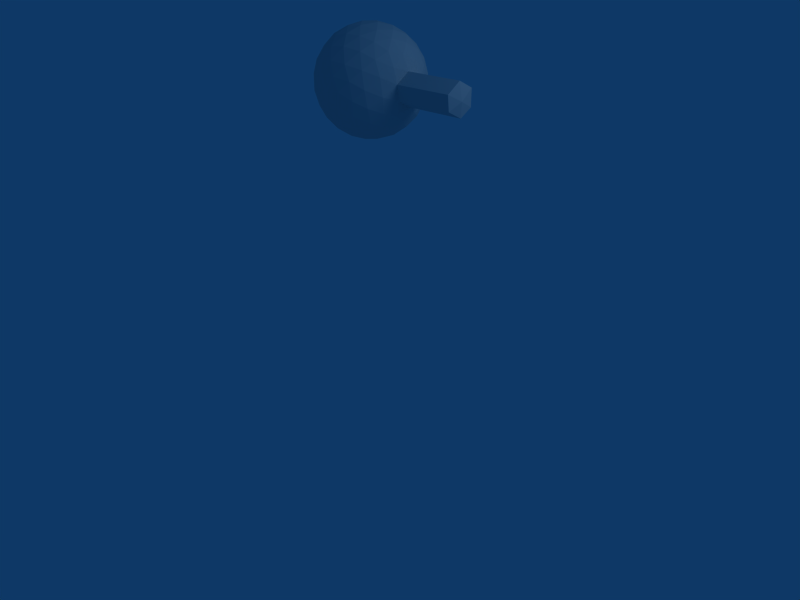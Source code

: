# Source: weapon-head.blend  (saved by Blender 2.49.2; exported with 4.5.12 LTS)
import bpy
from mathutils import Matrix  # noqa: F401  (used for matrix-valued properties, if any)

bpy.ops.wm.read_factory_settings(use_empty=True)
scene = bpy.context.scene
scene.name = 'Scene'

# ---- collections
col_collection_1 = bpy.data.collections.new('Collection 1'); scene.collection.children.link(col_collection_1)

# ---- materials (node trees are filled in below, after node groups)
mat_material = bpy.data.materials.new('Material')
mat_material.alpha_threshold = 0.0
mat_material.roughness = 0.5
mat_material.line_color = (0.0, 0.0, 0.0, 1.0)

# ---- material node trees

# ---- world
world_world = bpy.data.worlds.new('World'); scene.world = world_world
world_world.color = (0.05656, 0.2208, 0.4)
world_world.use_sun_shadow = False
world_world.sun_shadow_jitter_overblur = 0.0
world_world.cycles.sampling_method = 'MANUAL'
world_world.cycles.sample_map_resolution = 256

# ---- cameras
cam_camera = bpy.data.cameras.new('Camera')
cam_camera.passepartout_alpha = 0.2
cam_camera.clip_end = 100.0
cam_camera.lens = 35.0
cam_camera.ortho_scale = 7.314
cam_camera.show_passepartout = False
cam_camera.show_safe_areas = True
cam_camera.dof.focus_distance = 0.0
cam_camera.dof.aperture_fstop = 128.0

# ---- lights
light_spot = bpy.data.lights.new('Spot', 'POINT')
light_spot.transmission_factor = 0.0
light_spot.cutoff_distance = 30.0
light_spot.energy = 100.0
light_spot.shadow_buffer_clip_start = 1.001
light_spot.shadow_soft_size = 1.0
light_spot.shadow_maximum_resolution = 0.006
light_spot.use_absolute_resolution = True
light_spot.cycles.use_multiple_importance_sampling = False

# ---- meshes
me_cube = bpy.data.meshes.new('Cube')
me_cube.from_pydata([(-1.132, 0.8057, 1.052), (-1.165, 0.5879, -0.4387), (-0.03021, 0.4591, 0.7066), (0.4689, 0.8539, 1.511), (-0.3574, 1.227, 0.863), (-1.367, 1.062, -0.3421), (0.4155, 0.5015, -0.9002), (1.425, 0.6658, 0.3049), (1.223, 1.14, 0.4015), (0.0883, 1.269, -0.7438), (-0.4108, 0.8742, -1.548), (1.19, 0.9223, -1.089), (-1.355, 0.6675, 0.3635), (-0.6882, 0.5918, 1.037), (-0.7076, 0.4638, 0.1607), (-1.474, 0.9462, 0.4203), (-1.494, 0.8182, -0.4557), (-0.3949, 0.8238, 1.51), (0.2528, 0.6201, 1.307), (-0.8806, 1.043, 1.129), (0.06042, 1.071, 1.399), (-1.019, 1.194, 0.3095), (-1.05, 0.9865, -1.108), (-0.9313, 0.7077, -1.165), (-0.4456, 0.4886, -0.7837), (0.2214, 0.4129, -0.1105), (0.8149, 0.5095, 0.5978), (1.108, 0.7415, 1.071), (0.9894, 1.02, 1.128), (0.5037, 1.239, 0.7466), (-0.1633, 1.315, 0.07334), (-0.7568, 1.218, -0.635), (-0.002334, 0.6569, -1.436), (1.077, 0.5344, -0.3467), (1.552, 0.9098, 0.4185), (0.7657, 1.264, -0.1979), (-0.1947, 1.108, -1.344), (0.4529, 0.9042, -1.547), (0.9387, 0.6852, -1.166), (1.532, 0.7818, -0.4575), (1.413, 1.061, -0.4007), (0.7463, 1.136, -1.074), (-1.311, 0.6183, -0.03836), (-1.294, 0.7315, 0.7363), (-0.9473, 0.6922, 1.086), (-0.3746, 0.5121, 0.9069), (-0.9745, 0.5125, -0.1438), (-0.3847, 0.4455, 0.4516), (-1.478, 1.01, 0.04141), (-1.356, 0.8765, 0.7658), (-1.383, 0.6967, -0.4642), (-1.488, 0.9432, -0.4139), (-0.7948, 0.8128, 1.332), (0.03734, 0.8378, 1.571), (0.374, 0.7319, 1.465), (0.1145, 0.5268, 1.047), (-1.047, 0.9267, 1.134), (-0.6446, 1.145, 1.036), (-0.1555, 1.16, 1.176), (0.274, 0.9664, 1.513), (-1.241, 1.138, -0.01619), (-0.7165, 1.224, 0.6102), (-1.258, 1.031, -0.7529), (-0.7606, 0.9329, -1.38), (-1.091, 0.6393, -0.8327), (-0.6988, 0.788, -1.409), (-0.8383, 0.5254, -0.6347), (-0.0168, 0.4804, -0.8746), (0.3299, 0.4411, -0.5246), (0.09822, 0.4191, 0.3106), (1.163, 0.5767, 0.4699), (0.4067, 0.4693, 0.6788), (1.316, 0.6973, 0.7157), (0.8187, 0.7951, 1.343), (0.7569, 0.94, 1.372), (1.149, 1.089, 0.7955), (0.07489, 1.248, 0.8374), (0.8964, 1.203, 0.5975), (-0.2718, 1.287, 0.4874), (-0.04013, 1.309, -0.3478), (-1.105, 1.151, -0.5071), (-0.3487, 1.259, -0.7159), (-0.2159, 0.7616, -1.55), (0.2136, 0.5679, -1.214), (1.299, 0.5897, -0.02099), (0.7746, 0.5042, -0.6474), (1.546, 0.7848, 0.3767), (1.441, 1.031, 0.427), (0.4428, 1.282, -0.4888), (1.033, 1.216, 0.1066), (-0.3159, 0.9961, -1.503), (-0.05644, 1.201, -1.084), (0.02075, 0.8902, -1.608), (0.8529, 0.9152, -1.369), (0.7027, 0.5826, -1.073), (1.105, 0.8013, -1.171), (1.536, 0.7182, -0.0786), (1.414, 0.8516, -0.803), (1.369, 1.11, 0.001182), (1.352, 0.9965, -0.7734), (0.4327, 1.216, -0.9441), (1.005, 1.036, -1.123), (-1.086, 0.5503, 0.2766), (-1.076, 0.6176, 0.7371), (-0.7353, 0.5105, 0.6305), (-1.499, 0.7366, -0.0475), (-1.489, 0.8039, 0.413), (-1.562, 0.8832, -0.01763), (-0.2304, 0.5926, 1.233), (-0.5709, 0.6997, 1.34), (-0.0762, 0.7146, 1.482), (-0.1773, 0.9518, 1.53), (-0.672, 0.9369, 1.388), (-0.4327, 1.067, 1.33), (-1.0, 1.131, 0.757), (-1.239, 1.001, 0.8153), (-1.312, 1.081, 0.3846), (-1.276, 0.7578, -0.8509), (-1.339, 0.9043, -0.821), (-1.043, 0.8462, -1.194), (-0.2571, 0.4164, 0.02735), (-0.6078, 0.4562, -0.3266), (-0.1194, 0.4295, -0.4692), (0.7141, 0.6714, 1.251), (0.5598, 0.5494, 1.002), (1.01, 0.6133, 0.8781), (0.2951, 1.17, 1.129), (0.5504, 1.055, 1.329), (0.7835, 1.144, 0.9862), (-0.935, 1.224, -0.1702), (-0.623, 1.274, 0.2022), (-0.4852, 1.288, -0.2943), (-0.4924, 0.6729, -1.366), (-0.7254, 0.5845, -1.023), (-0.237, 0.5578, -1.166), (0.6811, 0.4536, -0.2394), (0.5433, 0.4405, 0.2571), (0.9931, 0.5044, 0.133), (1.397, 0.8237, 0.7839), (1.101, 0.8818, 1.157), (1.334, 0.9703, 0.8137), (0.6659, 1.272, 0.2894), (0.1775, 1.299, 0.432), (0.3152, 1.312, -0.06453), (-0.5017, 1.179, -1.039), (-0.9515, 1.115, -0.9153), (-0.656, 1.057, -1.288), (0.4908, 0.6611, -1.367), (0.2354, 0.7763, -1.567), (0.7301, 0.7911, -1.425), (1.37, 0.6475, -0.4218), (1.058, 0.5967, -0.7942), (1.298, 0.7268, -0.8525), (1.557, 0.9914, 0.01032), (1.62, 0.8448, -0.01955), (1.547, 0.9241, -0.4502), (0.7934, 1.218, -0.6677), (1.144, 1.178, -0.3137), (1.134, 1.11, -0.7743), (0.1343, 1.013, -1.519), (0.2885, 1.135, -1.27), (0.629, 1.028, -1.377), (1.546, 0.7848, 0.3767), (1.62, 0.8448, -0.01955), (1.557, 0.9914, 0.01032), (1.547, 0.9241, -0.4502), (1.552, 0.9098, 0.4185), (3.371, 0.7848, 0.3767), (3.376, 0.9098, 0.4185), (3.382, 0.9914, 0.01032), (3.445, 0.8448, -0.01955), (3.372, 0.9241, -0.4502), (3.371, 0.7848, 0.3767), (3.361, 0.7182, -0.0786), (3.445, 0.8448, -0.01955), (3.372, 0.9241, -0.4502), (3.357, 0.7818, -0.4575)], [], [(102, 46, 14), (46, 102, 42), (12, 42, 102), (42, 1, 46), (102, 103, 12), (103, 102, 104), (14, 104, 102), (104, 13, 103), (45, 47, 2), (47, 45, 104), (13, 104, 45), (104, 14, 47), (44, 103, 13), (103, 44, 43), (0, 43, 44), (43, 12, 103), (105, 16, 50), (50, 42, 105), (12, 105, 42), (42, 50, 1), (105, 12, 106), (106, 107, 105), (16, 105, 107), (107, 106, 15), (48, 5, 51), (51, 107, 48), (15, 48, 107), (107, 51, 16), (49, 15, 106), (106, 43, 49), (0, 49, 43), (43, 106, 12), (108, 55, 18), (55, 108, 45), (13, 45, 108), (45, 2, 55), (108, 109, 13), (109, 108, 110), (18, 110, 108), (110, 17, 109), (53, 54, 3), (54, 53, 110), (17, 110, 53), (110, 18, 54), (52, 109, 17), (109, 52, 44), (0, 44, 52), (44, 13, 109), (111, 59, 20), (59, 111, 53), (17, 53, 111), (53, 3, 59), (111, 112, 17), (112, 111, 113), (20, 113, 111), (113, 19, 112), (57, 58, 4), (58, 57, 113), (19, 113, 57), (113, 20, 58), (56, 112, 19), (112, 56, 52), (0, 52, 56), (52, 17, 112), (114, 61, 21), (61, 114, 57), (19, 57, 114), (57, 4, 61), (114, 115, 19), (115, 114, 116), (21, 116, 114), (116, 15, 115), (48, 60, 5), (60, 48, 116), (15, 116, 48), (116, 21, 60), (49, 115, 15), (115, 49, 56), (0, 56, 49), (56, 19, 115), (117, 23, 64), (64, 50, 117), (16, 117, 50), (50, 64, 1), (117, 16, 118), (118, 119, 117), (23, 117, 119), (119, 118, 22), (63, 10, 65), (65, 119, 63), (22, 63, 119), (119, 65, 23), (62, 22, 118), (118, 51, 62), (5, 62, 51), (51, 118, 16), (120, 25, 69), (69, 47, 120), (14, 120, 47), (47, 69, 2), (120, 14, 121), (121, 122, 120), (25, 120, 122), (122, 121, 24), (67, 6, 68), (68, 122, 67), (24, 67, 122), (122, 68, 25), (66, 24, 121), (121, 46, 66), (1, 66, 46), (46, 121, 14), (123, 27, 73), (73, 54, 123), (18, 123, 54), (54, 73, 3), (123, 18, 124), (124, 125, 123), (27, 123, 125), (125, 124, 26), (70, 7, 72), (72, 125, 70), (26, 70, 125), (125, 72, 27), (71, 26, 124), (124, 55, 71), (2, 71, 55), (55, 124, 18), (126, 29, 76), (76, 58, 126), (20, 126, 58), (58, 76, 4), (126, 20, 127), (127, 128, 126), (29, 126, 128), (128, 127, 28), (75, 8, 77), (77, 128, 75), (28, 75, 128), (128, 77, 29), (74, 28, 127), (127, 59, 74), (3, 74, 59), (59, 127, 20), (129, 31, 80), (80, 60, 129), (21, 129, 60), (60, 80, 5), (129, 21, 130), (130, 131, 129), (31, 129, 131), (131, 130, 30), (79, 9, 81), (81, 131, 79), (30, 79, 131), (131, 81, 31), (78, 30, 130), (130, 61, 78), (4, 78, 61), (61, 130, 21), (132, 82, 32), (82, 132, 65), (23, 65, 132), (65, 10, 82), (132, 133, 23), (133, 132, 134), (32, 134, 132), (134, 24, 133), (67, 83, 6), (83, 67, 134), (24, 134, 67), (134, 32, 83), (66, 133, 24), (133, 66, 64), (1, 64, 66), (64, 23, 133), (135, 85, 33), (85, 135, 68), (25, 68, 135), (68, 6, 85), (135, 136, 25), (136, 135, 137), (33, 137, 135), (137, 26, 136), (70, 84, 7), (84, 70, 137), (26, 137, 70), (137, 33, 84), (71, 136, 26), (136, 71, 69), (2, 69, 71), (69, 25, 136), (138, 86, 34), (86, 138, 72), (27, 72, 138), (72, 7, 86), (138, 139, 27), (139, 138, 140), (34, 140, 138), (140, 28, 139), (75, 87, 8), (87, 75, 140), (28, 140, 75), (140, 34, 87), (74, 139, 28), (139, 74, 73), (3, 73, 74), (73, 27, 139), (141, 89, 35), (89, 141, 77), (29, 77, 141), (77, 8, 89), (141, 142, 29), (142, 141, 143), (35, 143, 141), (143, 30, 142), (79, 88, 9), (88, 79, 143), (30, 143, 79), (143, 35, 88), (78, 142, 30), (142, 78, 76), (4, 76, 78), (76, 29, 142), (144, 91, 36), (91, 144, 81), (31, 81, 144), (81, 9, 91), (144, 145, 31), (145, 144, 146), (36, 146, 144), (146, 22, 145), (63, 90, 10), (90, 63, 146), (22, 146, 63), (146, 36, 90), (62, 145, 22), (145, 62, 80), (5, 80, 62), (80, 31, 145), (147, 38, 94), (94, 83, 147), (32, 147, 83), (83, 94, 6), (147, 32, 148), (148, 149, 147), (38, 147, 149), (149, 148, 37), (93, 11, 95), (95, 149, 93), (37, 93, 149), (149, 95, 38), (92, 37, 148), (148, 82, 92), (10, 92, 82), (82, 148, 32), (150, 39, 96), (96, 84, 150), (33, 150, 84), (84, 96, 7), (150, 33, 151), (151, 152, 150), (39, 150, 152), (152, 151, 38), (95, 11, 97), (97, 152, 95), (38, 95, 152), (152, 97, 39), (94, 38, 151), (151, 85, 94), (6, 94, 85), (85, 151, 33), (153, 40, 98), (98, 87, 153), (34, 153, 87), (87, 98, 8), (40, 153, 155), (97, 11, 99), (99, 155, 97), (39, 97, 155), (155, 99, 40), (7, 96, 86), (156, 41, 100), (100, 88, 156), (35, 156, 88), (88, 100, 9), (156, 35, 157), (157, 158, 156), (41, 156, 158), (158, 157, 40), (99, 11, 101), (101, 158, 99), (40, 99, 158), (158, 101, 41), (98, 40, 157), (157, 89, 98), (8, 98, 89), (89, 157, 35), (159, 37, 92), (92, 90, 159), (36, 159, 90), (90, 92, 10), (159, 36, 160), (160, 161, 159), (37, 159, 161), (161, 160, 41), (101, 11, 93), (93, 161, 101), (41, 101, 161), (161, 93, 37), (100, 41, 160), (160, 91, 100), (9, 100, 91), (91, 160, 36), (86, 154, 163, 162), (155, 153, 164, 165), (154, 155, 165, 163), (153, 34, 166, 164), (34, 86, 162, 166), (166, 162, 167, 168), (164, 166, 168, 169), (163, 165, 171, 170), (165, 164, 169, 171), (162, 163, 170, 167), (86, 96, 173, 172), (154, 86, 172, 174), (155, 154, 174, 175), (39, 155, 175, 176), (96, 39, 176, 173), (169, 168, 170), (170, 171, 169), (167, 170, 168), (174, 172, 173), (173, 176, 174), (175, 174, 176)])
_uv = me_cube.uv_layers.new(name='UVTex')
_uv.uv.foreach_set('vector', [0.4592, 0.5476, 0.4575, 0.5418, 0.4639, 0.5434, 0.4575, 0.5418, 0.4592, 0.5476, 0.4547, 0.5457, 0.4564, 0.5501, 0.4547, 0.5457, 0.4592, 0.5476, 0.4547, 0.5457, 0.4526, 0.541, 0.4575, 0.5418, 0.4592, 0.5476, 0.4607, 0.5535, 0.4564, 0.5501, 0.4607, 0.5535, 0.4592, 0.5476, 0.4657, 0.5513, 0.4639, 0.5434, 0.4657, 0.5513, 0.4592, 0.5476, 0.4657, 0.5513, 0.466, 0.5578, 0.4607, 0.5535, 0.472, 0.5566, 0.472, 0.5468, 0.4813, 0.5532, 0.472, 0.5468, 0.472, 0.5566, 0.4657, 0.5513, 0.466, 0.5578, 0.4657, 0.5513, 0.472, 0.5566, 0.4657, 0.5513, 0.4639, 0.5434, 0.472, 0.5468, 0.462, 0.5581, 0.4607, 0.5535, 0.466, 0.5578, 0.4607, 0.5535, 0.462, 0.5581, 0.4578, 0.554, 0.4593, 0.5578, 0.4578, 0.554, 0.462, 0.5581, 0.4578, 0.554, 0.4564, 0.5501, 0.4607, 0.5535, 0.4527, 0.5471, 0.4494, 0.5443, 0.4506, 0.543, 0.4506, 0.543, 0.4547, 0.5457, 0.4527, 0.5471, 0.4564, 0.5501, 0.4527, 0.5471, 0.4547, 0.5457, 0.4547, 0.5457, 0.4506, 0.543, 0.4526, 0.541, 0.4527, 0.5471, 0.4564, 0.5501, 0.4547, 0.5514, 0.4547, 0.5514, 0.4515, 0.5483, 0.4527, 0.5471, 0.4494, 0.5443, 0.4527, 0.5471, 0.4515, 0.5483, 0.4515, 0.5483, 0.4547, 0.5514, 0.4536, 0.5524, 0.4506, 0.5497, 0.4473, 0.5469, 0.4486, 0.5454, 0.4486, 0.5454, 0.4515, 0.5483, 0.4506, 0.5497, 0.4536, 0.5524, 0.4506, 0.5497, 0.4515, 0.5483, 0.4515, 0.5483, 0.4486, 0.5454, 0.4494, 0.5443, 0.4564, 0.555, 0.4536, 0.5524, 0.4547, 0.5514, 0.4547, 0.5514, 0.4578, 0.554, 0.4564, 0.555, 0.4593, 0.5578, 0.4564, 0.555, 0.4578, 0.554, 0.4578, 0.554, 0.4547, 0.5514, 0.4564, 0.5501, 0.4723, 0.5638, 0.482, 0.5639, 0.4803, 0.5722, 0.482, 0.5639, 0.4723, 0.5638, 0.472, 0.5566, 0.466, 0.5578, 0.472, 0.5566, 0.4723, 0.5638, 0.472, 0.5566, 0.4813, 0.5532, 0.482, 0.5639, 0.4723, 0.5638, 0.4659, 0.563, 0.466, 0.5578, 0.4659, 0.563, 0.4723, 0.5638, 0.4715, 0.5699, 0.4803, 0.5722, 0.4715, 0.5699, 0.4723, 0.5638, 0.4715, 0.5699, 0.4661, 0.5672, 0.4659, 0.563, 0.4706, 0.5736, 0.4781, 0.5779, 0.4765, 0.582, 0.4781, 0.5779, 0.4706, 0.5736, 0.4715, 0.5699, 0.4661, 0.5672, 0.4715, 0.5699, 0.4706, 0.5736, 0.4715, 0.5699, 0.4803, 0.5722, 0.4781, 0.5779, 0.4625, 0.5621, 0.4659, 0.563, 0.4661, 0.5672, 0.4659, 0.563, 0.4625, 0.5621, 0.462, 0.5581, 0.4593, 0.5578, 0.462, 0.5581, 0.4625, 0.5621, 0.462, 0.5581, 0.466, 0.5578, 0.4659, 0.563, 0.4663, 0.5715, 0.4711, 0.5797, 0.4653, 0.5775, 0.4711, 0.5797, 0.4663, 0.5715, 0.4706, 0.5736, 0.4661, 0.5672, 0.4706, 0.5736, 0.4663, 0.5715, 0.4706, 0.5736, 0.4765, 0.582, 0.4711, 0.5797, 0.4663, 0.5715, 0.4621, 0.5646, 0.4661, 0.5672, 0.4621, 0.5646, 0.4663, 0.5715, 0.4612, 0.5687, 0.4653, 0.5775, 0.4612, 0.5687, 0.4663, 0.5715, 0.4612, 0.5687, 0.4581, 0.5621, 0.4621, 0.5646, 0.4561, 0.5656, 0.4589, 0.5746, 0.4522, 0.5704, 0.4589, 0.5746, 0.4561, 0.5656, 0.4612, 0.5687, 0.4581, 0.5621, 0.4612, 0.5687, 0.4561, 0.5656, 0.4612, 0.5687, 0.4653, 0.5775, 0.4589, 0.5746, 0.459, 0.5597, 0.4621, 0.5646, 0.4581, 0.5621, 0.4621, 0.5646, 0.459, 0.5597, 0.4625, 0.5621, 0.4593, 0.5578, 0.4625, 0.5621, 0.459, 0.5597, 0.4625, 0.5621, 0.4661, 0.5672, 0.4621, 0.5646, 0.4535, 0.5595, 0.4497, 0.5626, 0.4484, 0.5562, 0.4497, 0.5626, 0.4535, 0.5595, 0.4561, 0.5656, 0.4581, 0.5621, 0.4561, 0.5656, 0.4535, 0.5595, 0.4561, 0.5656, 0.4522, 0.5704, 0.4497, 0.5626, 0.4535, 0.5595, 0.4557, 0.5569, 0.4581, 0.5621, 0.4557, 0.5569, 0.4535, 0.5595, 0.4517, 0.5538, 0.4484, 0.5562, 0.4517, 0.5538, 0.4535, 0.5595, 0.4517, 0.5538, 0.4536, 0.5524, 0.4557, 0.5569, 0.4506, 0.5497, 0.4478, 0.5511, 0.4473, 0.5469, 0.4478, 0.5511, 0.4506, 0.5497, 0.4517, 0.5538, 0.4536, 0.5524, 0.4517, 0.5538, 0.4506, 0.5497, 0.4517, 0.5538, 0.4484, 0.5562, 0.4478, 0.5511, 0.4564, 0.555, 0.4557, 0.5569, 0.4536, 0.5524, 0.4557, 0.5569, 0.4564, 0.555, 0.459, 0.5597, 0.4593, 0.5578, 0.459, 0.5597, 0.4564, 0.555, 0.459, 0.5597, 0.4581, 0.5621, 0.4557, 0.5569, 0.4473, 0.54, 0.4449, 0.5348, 0.4487, 0.5378, 0.4487, 0.5378, 0.4506, 0.543, 0.4473, 0.54, 0.4494, 0.5443, 0.4473, 0.54, 0.4506, 0.543, 0.4506, 0.543, 0.4487, 0.5378, 0.4526, 0.541, 0.4473, 0.54, 0.4494, 0.5443, 0.4463, 0.5415, 0.4463, 0.5415, 0.4436, 0.5367, 0.4473, 0.54, 0.4449, 0.5348, 0.4473, 0.54, 0.4436, 0.5367, 0.4436, 0.5367, 0.4463, 0.5415, 0.4426, 0.5384, 0.4401, 0.5339, 0.4373, 0.5288, 0.4412, 0.5319, 0.4412, 0.5319, 0.4436, 0.5367, 0.4401, 0.5339, 0.4426, 0.5384, 0.4401, 0.5339, 0.4436, 0.5367, 0.4436, 0.5367, 0.4412, 0.5319, 0.4449, 0.5348, 0.4449, 0.5428, 0.4426, 0.5384, 0.4463, 0.5415, 0.4463, 0.5415, 0.4486, 0.5454, 0.4449, 0.5428, 0.4473, 0.5469, 0.4449, 0.5428, 0.4486, 0.5454, 0.4486, 0.5454, 0.4463, 0.5415, 0.4494, 0.5443, 0.0, 0.0, 1.0, 0.0, 1.0, 1.0, 0.4856, 0.5398, 0.472, 0.5468, 0.4713, 0.5358, 0.4639, 0.5434, 0.4713, 0.5358, 0.472, 0.5468, 0.472, 0.5468, 0.4856, 0.5398, 0.4813, 0.5532, 0.4713, 0.5358, 0.4639, 0.5434, 0.4598, 0.5351, 0.4598, 0.5351, 0.4639, 0.5233, 0.4713, 0.5358, 0.0, 0.0, 1.0, 0.0, 1.0, 1.0, 0.4639, 0.5233, 0.4598, 0.5351, 0.4534, 0.5279, 0.4532, 0.517, 0.4515, 0.5008, 0.4693, 0.5059, 0.4693, 0.5059, 0.4639, 0.5233, 0.4532, 0.517, 0.4534, 0.5279, 0.4532, 0.517, 0.4639, 0.5233, 0.4639, 0.5233, 0.4693, 0.5059, 0.4828, 0.5215, 0.453, 0.5356, 0.4534, 0.5279, 0.4598, 0.5351, 0.4598, 0.5351, 0.4575, 0.5418, 0.453, 0.5356, 0.4526, 0.541, 0.453, 0.5356, 0.4575, 0.5418, 0.4575, 0.5418, 0.4598, 0.5351, 0.4639, 0.5434, 0.49, 0.5846, 0.5042, 0.6043, 0.4862, 0.591, 0.4862, 0.591, 0.4781, 0.5779, 0.49, 0.5846, 0.4803, 0.5722, 0.49, 0.5846, 0.4781, 0.5779, 0.4781, 0.5779, 0.4862, 0.591, 0.4765, 0.582, 0.49, 0.5846, 0.4803, 0.5722, 0.4957, 0.5725, 0.4957, 0.5725, 0.5183, 0.5919, 0.49, 0.5846, 0.5042, 0.6043, 0.49, 0.5846, 0.5183, 0.5919, 0.5183, 0.5919, 0.4957, 0.5725, 0.5252, 0.5631, 0.5777, 0.5799, 0.7253, 0.6298, 0.5462, 0.6277, 0.5462, 0.6277, 0.5183, 0.5919, 0.5777, 0.5799, 0.5252, 0.5631, 0.5777, 0.5799, 0.5183, 0.5919, 0.5183, 0.5919, 0.5462, 0.6277, 0.5042, 0.6043, 0.4978, 0.5561, 0.5252, 0.5631, 0.4957, 0.5725, 0.4957, 0.5725, 0.482, 0.5639, 0.4978, 0.5561, 0.4813, 0.5532, 0.4978, 0.5561, 0.482, 0.5639, 0.482, 0.5639, 0.4957, 0.5725, 0.4803, 0.5722, 0.4609, 0.5865, 0.448, 0.5992, 0.4504, 0.5815, 0.4504, 0.5815, 0.4589, 0.5746, 0.4609, 0.5865, 0.4653, 0.5775, 0.4609, 0.5865, 0.4589, 0.5746, 0.4589, 0.5746, 0.4504, 0.5815, 0.4522, 0.5704, 0.4609, 0.5865, 0.4653, 0.5775, 0.4718, 0.5896, 0.4718, 0.5896, 0.4664, 0.6082, 0.4609, 0.5865, 0.448, 0.5992, 0.4609, 0.5865, 0.4664, 0.6082, 0.4664, 0.6082, 0.4718, 0.5896, 0.4822, 0.6092, 0.4786, 0.6421, 0.4262, 0.7012, 0.4432, 0.6311, 0.4432, 0.6311, 0.4664, 0.6082, 0.4786, 0.6421, 0.4822, 0.6092, 0.4786, 0.6421, 0.4664, 0.6082, 0.4664, 0.6082, 0.4432, 0.6311, 0.448, 0.5992, 0.4798, 0.5922, 0.4822, 0.6092, 0.4718, 0.5896, 0.4718, 0.5896, 0.4711, 0.5797, 0.4798, 0.5922, 0.4765, 0.582, 0.4798, 0.5922, 0.4711, 0.5797, 0.4711, 0.5797, 0.4718, 0.5896, 0.4653, 0.5775, 0.443, 0.5517, 0.4379, 0.5458, 0.4435, 0.5463, 0.4435, 0.5463, 0.4478, 0.5511, 0.443, 0.5517, 0.4484, 0.5562, 0.443, 0.5517, 0.4478, 0.5511, 0.4478, 0.5511, 0.4435, 0.5463, 0.4473, 0.5469, 0.443, 0.5517, 0.4484, 0.5562, 0.4426, 0.56, 0.4426, 0.56, 0.4346, 0.5534, 0.443, 0.5517, 0.4379, 0.5458, 0.443, 0.5517, 0.4346, 0.5534, 0.4346, 0.5534, 0.4426, 0.56, 0.4325, 0.5657, 0.4227, 0.5563, 0.4176, 0.5434, 0.4298, 0.545, 0.4298, 0.545, 0.4346, 0.5534, 0.4227, 0.5563, 0.4325, 0.5657, 0.4227, 0.5563, 0.4346, 0.5534, 0.4346, 0.5534, 0.4298, 0.545, 0.4379, 0.5458, 0.4433, 0.5699, 0.4325, 0.5657, 0.4426, 0.56, 0.4426, 0.56, 0.4497, 0.5626, 0.4433, 0.5699, 0.4522, 0.5704, 0.4433, 0.5699, 0.4497, 0.5626, 0.4497, 0.5626, 0.4426, 0.56, 0.4484, 0.5562, 0.442, 0.5283, 0.4372, 0.5249, 0.4382, 0.5195, 0.4372, 0.5249, 0.442, 0.5283, 0.4412, 0.5319, 0.4449, 0.5348, 0.4412, 0.5319, 0.442, 0.5283, 0.4412, 0.5319, 0.4373, 0.5288, 0.4372, 0.5249, 0.442, 0.5283, 0.4478, 0.5319, 0.4449, 0.5348, 0.4478, 0.5319, 0.442, 0.5283, 0.4456, 0.5228, 0.4382, 0.5195, 0.4456, 0.5228, 0.442, 0.5283, 0.4456, 0.5228, 0.4534, 0.5279, 0.4478, 0.5319, 0.4532, 0.517, 0.4418, 0.5116, 0.4515, 0.5008, 0.4418, 0.5116, 0.4532, 0.517, 0.4456, 0.5228, 0.4534, 0.5279, 0.4456, 0.5228, 0.4532, 0.517, 0.4456, 0.5228, 0.4382, 0.5195, 0.4418, 0.5116, 0.453, 0.5356, 0.4478, 0.5319, 0.4534, 0.5279, 0.4478, 0.5319, 0.453, 0.5356, 0.4487, 0.5378, 0.4526, 0.541, 0.4487, 0.5378, 0.453, 0.5356, 0.4487, 0.5378, 0.4449, 0.5348, 0.4478, 0.5319, 0.4992, 0.4918, 0.4647, 0.4736, 0.5145, 0.4216, 0.4647, 0.4736, 0.4992, 0.4918, 0.4693, 0.5059, 0.4828, 0.5215, 0.4693, 0.5059, 0.4992, 0.4918, 0.4693, 0.5059, 0.4515, 0.5008, 0.4647, 0.4736, 0.4992, 0.4918, 0.5089, 0.5326, 0.4828, 0.5215, 0.5089, 0.5326, 0.4992, 0.4918, 0.5639, 0.5095, 0.5145, 0.4216, 0.5639, 0.5095, 0.4992, 0.4918, 0.5639, 0.5095, 0.5252, 0.5631, 0.5089, 0.5326, 0.5777, 0.5799, 0.6797, 0.4241, 0.7253, 0.6298, 0.6797, 0.4241, 0.5777, 0.5799, 0.5639, 0.5095, 0.5252, 0.5631, 0.5639, 0.5095, 0.5777, 0.5799, 0.5639, 0.5095, 0.5145, 0.4216, 0.6797, 0.4241, 0.4978, 0.5561, 0.5089, 0.5326, 0.5252, 0.5631, 0.5089, 0.5326, 0.4978, 0.5561, 0.4856, 0.5398, 0.4813, 0.5532, 0.4856, 0.5398, 0.4978, 0.5561, 0.4856, 0.5398, 0.4828, 0.5215, 0.5089, 0.5326, 0.5281, 0.6454, 0.8184, 0.8896, 0.6551, 0.9663, 0.8184, 0.8896, 0.5281, 0.6454, 0.5462, 0.6277, 0.5042, 0.6043, 0.5462, 0.6277, 0.5281, 0.6454, 0.5462, 0.6277, 0.7253, 0.6298, 0.8184, 0.8896, 0.5281, 0.6454, 0.4933, 0.6078, 0.5042, 0.6043, 0.4933, 0.6078, 0.5281, 0.6454, 0.5059, 0.6491, 0.6551, 0.9663, 0.5059, 0.6491, 0.5281, 0.6454, 0.5059, 0.6491, 0.4822, 0.6092, 0.4933, 0.6078, 0.4786, 0.6421, 0.4874, 0.8074, 0.4262, 0.7012, 0.4874, 0.8074, 0.4786, 0.6421, 0.5059, 0.6491, 0.4822, 0.6092, 0.5059, 0.6491, 0.4786, 0.6421, 0.5059, 0.6491, 0.6551, 0.9663, 0.4874, 0.8074, 0.4798, 0.5922, 0.4933, 0.6078, 0.4822, 0.6092, 0.4933, 0.6078, 0.4798, 0.5922, 0.4862, 0.591, 0.4765, 0.582, 0.4862, 0.591, 0.4798, 0.5922, 0.4862, 0.591, 0.5042, 0.6043, 0.4933, 0.6078, 0.4162, 0.6072, 0.3686, 0.6445, 0.376, 0.5811, 0.3686, 0.6445, 0.4162, 0.6072, 0.4432, 0.6311, 0.448, 0.5992, 0.4432, 0.6311, 0.4162, 0.6072, 0.4432, 0.6311, 0.4262, 0.7012, 0.3686, 0.6445, 0.4162, 0.6072, 0.4357, 0.5824, 0.448, 0.5992, 0.4357, 0.5824, 0.4162, 0.6072, 0.4138, 0.5735, 0.376, 0.5811, 0.4138, 0.5735, 0.4162, 0.6072, 0.4138, 0.5735, 0.4325, 0.5657, 0.4357, 0.5824, 0.4227, 0.5563, 0.4002, 0.5535, 0.4176, 0.5434, 0.4002, 0.5535, 0.4227, 0.5563, 0.4138, 0.5735, 0.4325, 0.5657, 0.4138, 0.5735, 0.4227, 0.5563, 0.4138, 0.5735, 0.376, 0.5811, 0.4002, 0.5535, 0.4433, 0.5699, 0.4357, 0.5824, 0.4325, 0.5657, 0.4357, 0.5824, 0.4433, 0.5699, 0.4504, 0.5815, 0.4522, 0.5704, 0.4504, 0.5815, 0.4433, 0.5699, 0.4504, 0.5815, 0.448, 0.5992, 0.4357, 0.5824, 0.4337, 0.5386, 0.4246, 0.5348, 0.4305, 0.5308, 0.4246, 0.5348, 0.4337, 0.5386, 0.4298, 0.545, 0.4379, 0.5458, 0.4298, 0.545, 0.4337, 0.5386, 0.4298, 0.545, 0.4176, 0.5434, 0.4246, 0.5348, 0.4337, 0.5386, 0.4407, 0.5412, 0.4379, 0.5458, 0.4407, 0.5412, 0.4337, 0.5386, 0.4376, 0.5351, 0.4305, 0.5308, 0.4376, 0.5351, 0.4337, 0.5386, 0.4376, 0.5351, 0.4426, 0.5384, 0.4407, 0.5412, 0.4401, 0.5339, 0.4346, 0.5292, 0.4373, 0.5288, 0.4346, 0.5292, 0.4401, 0.5339, 0.4376, 0.5351, 0.4426, 0.5384, 0.4376, 0.5351, 0.4401, 0.5339, 0.4376, 0.5351, 0.4305, 0.5308, 0.4346, 0.5292, 0.4449, 0.5428, 0.4407, 0.5412, 0.4426, 0.5384, 0.4407, 0.5412, 0.4449, 0.5428, 0.4435, 0.5463, 0.4473, 0.5469, 0.4435, 0.5463, 0.4449, 0.5428, 0.4435, 0.5463, 0.4379, 0.5458, 0.4407, 0.5412, 0.4324, 0.5066, 0.4226, 0.4842, 0.4376, 0.4903, 0.4376, 0.4903, 0.4418, 0.5116, 0.4324, 0.5066, 0.4382, 0.5195, 0.4324, 0.5066, 0.4418, 0.5116, 0.4418, 0.5116, 0.4376, 0.4903, 0.4515, 0.5008, 0.4324, 0.5066, 0.4382, 0.5195, 0.4317, 0.5169, 0.4317, 0.5169, 0.4227, 0.5032, 0.4324, 0.5066, 0.4226, 0.4842, 0.4324, 0.5066, 0.4227, 0.5032, 0.4227, 0.5032, 0.4317, 0.5169, 0.4255, 0.5142, 0.4148, 0.5017, 0.395, 0.4796, 0.4089, 0.4814, 0.4089, 0.4814, 0.4227, 0.5032, 0.4148, 0.5017, 0.4255, 0.5142, 0.4148, 0.5017, 0.4227, 0.5032, 0.4227, 0.5032, 0.4089, 0.4814, 0.4226, 0.4842, 0.4323, 0.5225, 0.4255, 0.5142, 0.4317, 0.5169, 0.4317, 0.5169, 0.4372, 0.5249, 0.4323, 0.5225, 0.4373, 0.5288, 0.4323, 0.5225, 0.4372, 0.5249, 0.4372, 0.5249, 0.4317, 0.5169, 0.4382, 0.5195, 0.4777, 0.2669, 0.2467, 0.0, 1.0, 0.1607, 1.0, 0.1607, 0.6797, 0.4241, 0.4777, 0.2669, 0.5145, 0.4216, 0.4777, 0.2669, 0.6797, 0.4241, 0.6797, 0.4241, 1.0, 0.1607, 0.7253, 0.6298, 0.4777, 0.2669, 0.5145, 0.4216, 0.4375, 0.4498, 0.4375, 0.4498, 0.3992, 0.4366, 0.4777, 0.2669, 0.2467, 0.0, 0.4777, 0.2669, 0.3992, 0.4366, 0.3992, 0.4366, 0.4375, 0.4498, 0.4226, 0.4842, 0.4089, 0.4814, 0.395, 0.4796, 0.3692, 0.4306, 0.3692, 0.4306, 0.3992, 0.4366, 0.4089, 0.4814, 0.4226, 0.4842, 0.4089, 0.4814, 0.3992, 0.4366, 0.3992, 0.4366, 0.3692, 0.4306, 0.2467, 0.0, 0.4376, 0.4903, 0.4226, 0.4842, 0.4375, 0.4498, 0.4375, 0.4498, 0.4647, 0.4736, 0.4376, 0.4903, 0.4515, 0.5008, 0.4376, 0.4903, 0.4647, 0.4736, 0.4647, 0.4736, 0.4375, 0.4498, 0.5145, 0.4216, 0.0, 0.9785, 0.1748, 0.4817, 0.2391, 0.7353, 0.2391, 0.7353, 0.4874, 0.8074, 0.0, 0.9785, 0.6551, 0.9663, 0.0, 0.9785, 0.4874, 0.8074, 0.4874, 0.8074, 0.2391, 0.7353, 0.4262, 0.7012, 0.1748, 0.4817, 0.0, 0.9785, 3.834e-08, 0.1476, 0.3692, 0.4306, 0.395, 0.4796, 0.347, 0.4561, 0.347, 0.4561, 3.834e-08, 0.1476, 0.3692, 0.4306, 0.2467, 0.0, 0.3692, 0.4306, 3.834e-08, 0.1476, 3.834e-08, 0.1476, 0.347, 0.4561, 0.1748, 0.4817, 0.7253, 0.6298, 1.0, 0.1607, 0.8184, 0.8896, 0.3776, 0.5351, 0.3998, 0.5155, 0.4073, 0.5314, 0.4073, 0.5314, 0.4002, 0.5535, 0.3776, 0.5351, 0.376, 0.5811, 0.3776, 0.5351, 0.4002, 0.5535, 0.4002, 0.5535, 0.4073, 0.5314, 0.4176, 0.5434, 0.3776, 0.5351, 0.376, 0.5811, 0.2993, 0.5704, 0.2993, 0.5704, 0.3566, 0.4975, 0.3776, 0.5351, 0.3998, 0.5155, 0.3776, 0.5351, 0.3566, 0.4975, 0.3566, 0.4975, 0.2993, 0.5704, 0.1748, 0.4817, 0.347, 0.4561, 0.395, 0.4796, 0.3963, 0.4975, 0.3963, 0.4975, 0.3566, 0.4975, 0.347, 0.4561, 0.1748, 0.4817, 0.347, 0.4561, 0.3566, 0.4975, 0.3566, 0.4975, 0.3963, 0.4975, 0.3998, 0.5155, 0.2391, 0.7353, 0.1748, 0.4817, 0.2993, 0.5704, 0.2993, 0.5704, 0.3686, 0.6445, 0.2391, 0.7353, 0.4262, 0.7012, 0.2391, 0.7353, 0.3686, 0.6445, 0.3686, 0.6445, 0.2993, 0.5704, 0.376, 0.5811, 0.428, 0.5227, 0.4255, 0.5142, 0.4323, 0.5225, 0.4323, 0.5225, 0.4346, 0.5292, 0.428, 0.5227, 0.4305, 0.5308, 0.428, 0.5227, 0.4346, 0.5292, 0.4346, 0.5292, 0.4323, 0.5225, 0.4373, 0.5288, 0.428, 0.5227, 0.4305, 0.5308, 0.4195, 0.5248, 0.4195, 0.5248, 0.4162, 0.5124, 0.428, 0.5227, 0.4255, 0.5142, 0.428, 0.5227, 0.4162, 0.5124, 0.4162, 0.5124, 0.4195, 0.5248, 0.3998, 0.5155, 0.3963, 0.4975, 0.395, 0.4796, 0.4148, 0.5017, 0.4148, 0.5017, 0.4162, 0.5124, 0.3963, 0.4975, 0.3998, 0.5155, 0.3963, 0.4975, 0.4162, 0.5124, 0.4162, 0.5124, 0.4148, 0.5017, 0.4255, 0.5142, 0.4073, 0.5314, 0.3998, 0.5155, 0.4195, 0.5248, 0.4195, 0.5248, 0.4246, 0.5348, 0.4073, 0.5314, 0.4176, 0.5434, 0.4073, 0.5314, 0.4246, 0.5348, 0.4246, 0.5348, 0.4195, 0.5248, 0.4305, 0.5308, 0.0, 0.0, 1.0, 0.0, 1.0, 1.0, 0.0, 1.0, 0.0, 0.0, 1.0, 0.0, 1.0, 1.0, 0.0, 1.0, 0.0, 0.0, 1.0, 0.0, 1.0, 1.0, 0.0, 1.0, 0.0, 0.0, 1.0, 0.0, 1.0, 1.0, 0.0, 1.0, 0.0, 0.0, 1.0, 0.0, 1.0, 1.0, 0.0, 1.0, 0.0, 0.0, 1.0, 0.0, 1.0, 1.0, 0.0, 1.0, 0.0, 0.0, 1.0, 0.0, 1.0, 1.0, 0.0, 1.0, 0.0, 0.0, 1.0, 0.0, 1.0, 1.0, 0.0, 1.0, 0.0, 0.0, 1.0, 0.0, 1.0, 1.0, 0.0, 1.0, 0.0, 0.0, 1.0, 0.0, 1.0, 1.0, 0.0, 1.0, 0.0, 0.0, 1.0, 0.0, 1.0, 1.0, 0.0, 1.0, 0.0, 0.0, 1.0, 0.0, 1.0, 1.0, 0.0, 1.0, 0.0, 0.0, 1.0, 0.0, 1.0, 1.0, 0.0, 1.0, 0.0, 0.0, 1.0, 0.0, 1.0, 1.0, 0.0, 1.0, 0.0, 0.0, 1.0, 0.0, 1.0, 1.0, 0.0, 1.0, 0.1859, 0.5222, 0.1498, 1.0, 0.0, 0.5066, 0.0, 0.5066, 0.06615, 0.0, 0.1859, 0.5222, 2.065e-07, 0.9756, 0.0, 0.5066, 0.1498, 1.0, 0.3664, 0.511, 0.3065, 0.9764, 0.1859, 0.4604, 0.1859, 0.4604, 0.2024, 0.01832, 0.3664, 0.511, 0.3664, 0.0, 0.3664, 0.511, 0.2024, 0.01832])
me_cube.materials.append(mat_material)
me_cube.use_remesh_preserve_volume = False
me_cube.use_remesh_preserve_attributes = False
me_cube.use_mirror_vertex_groups = False
me_cube.update()

# ---- objects
ob_cube = bpy.data.objects.new('Cube', me_cube)
ob_lamp = bpy.data.objects.new('Lamp', light_spot)
ob_camera = bpy.data.objects.new('Camera', cam_camera)

# ---- transforms, parenting, visibility, modifiers, constraints
ob_cube.location = (0.0, 0.0, 2.113)
ob_cube.rotation_euler = (1.571, 0.0, 0.0)
ob_cube.scale = (0.45, 1.574, 0.45)
ob_cube.lock_rotations_4d = False
ob_cube.empty_display_type = 'ARROWS'
ob_cube.color = (0.0, 0.0, 0.0, 1.0)
ob_cube.lineart.crease_threshold = 0.0
ob_lamp.location = (4.076, 1.005, 5.904)
ob_lamp.rotation_euler = (0.6503, 0.05522, 1.866)
ob_lamp.lock_rotations_4d = False
ob_lamp.empty_display_type = 'ARROWS'
ob_lamp.color = (0.0, 0.0, 0.0, 0.0)
ob_lamp.lineart.crease_threshold = 0.0
ob_camera.location = (7.481, -6.508, 5.344)
ob_camera.rotation_euler = (1.109, 0.01082, 0.8149)
ob_camera.lock_rotations_4d = False
ob_camera.empty_display_type = 'ARROWS'
ob_camera.color = (0.0, 0.0, 0.0, 0.0)
ob_camera.display_type = 'WIRE'
ob_camera.lineart.crease_threshold = 0.0

# ---- collection membership
col_collection_1.objects.link(ob_cube)
col_collection_1.objects.link(ob_lamp)
col_collection_1.objects.link(ob_camera)

# ---- scene / render settings (as saved in the file)
scene.camera = ob_camera
scene.frame_start = 1; scene.frame_end = 250; scene.frame_set(1)
scene.render.engine = 'BLENDER_EEVEE_NEXT'
scene.render.image_settings.file_format = 'JPEG'
scene.render.image_settings.color_mode = 'RGB'
scene.render.image_settings.compression = 90
scene.render.resolution_x = 800
scene.render.resolution_y = 600
scene.render.pixel_aspect_x = 100.0
scene.render.pixel_aspect_y = 100.0
scene.render.fps = 25
scene.render.dither_intensity = 0.0
scene.render.use_compositing = False
scene.render.use_sequencer = False
scene.render.bake_margin = 2
scene.render.bake_bias = 0.0
scene.render.use_stamp_time = False
scene.render.use_stamp_date = False
scene.render.use_stamp_frame = False
scene.render.use_stamp_camera = False
scene.render.use_stamp_scene = False
scene.render.use_stamp_filename = False
scene.render.use_stamp_render_time = False
scene.render.stamp_font_size = 0
scene.cycles.use_denoising = False
scene.cycles.samples = 10
scene.cycles.sampling_pattern = 'TABULATED_SOBOL'
scene.cycles.light_sampling_threshold = 0.0
scene.cycles.use_adaptive_sampling = False
scene.cycles.use_light_tree = False
scene.cycles.blur_glossy = 0.0
scene.cycles.volume_bounces = 1
scene.cycles.pixel_filter_type = 'GAUSSIAN'
scene.cycles.sample_clamp_indirect = 0.0
scene.view_settings.view_transform = 'Raw'
bpy.context.view_layer.update()
